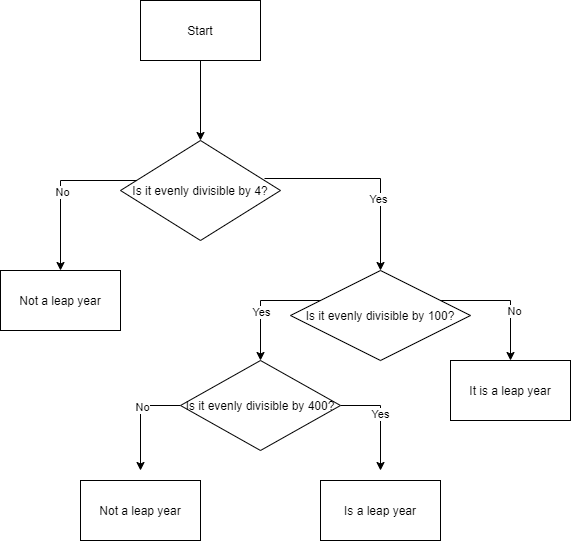

The diagram above was exported from draw.io. Its source (the exported page's mxGraphModel, read from the mxfile embedded in the PNG):
<mxGraphModel dx="780" dy="691" grid="1" gridSize="10" guides="1" tooltips="1" connect="1" arrows="1" fold="1" page="1" pageScale="1" pageWidth="850" pageHeight="1100" math="0" shadow="0">
  <root>
    <mxCell id="0" />
    <mxCell id="1" parent="0" />
    <mxCell id="pDfTHNUMk7XjISh7cqD6-3" style="edgeStyle=orthogonalEdgeStyle;rounded=0;orthogonalLoop=1;jettySize=auto;html=1;entryX=0.5;entryY=0;entryDx=0;entryDy=0;" edge="1" parent="1" source="pDfTHNUMk7XjISh7cqD6-1" target="pDfTHNUMk7XjISh7cqD6-2">
      <mxGeometry relative="1" as="geometry" />
    </mxCell>
    <mxCell id="pDfTHNUMk7XjISh7cqD6-1" value="Start" style="rounded=0;whiteSpace=wrap;html=1;" vertex="1" parent="1">
      <mxGeometry x="320" y="100" width="120" height="60" as="geometry" />
    </mxCell>
    <mxCell id="pDfTHNUMk7XjISh7cqD6-5" style="edgeStyle=orthogonalEdgeStyle;rounded=0;orthogonalLoop=1;jettySize=auto;html=1;entryX=0.5;entryY=0;entryDx=0;entryDy=0;" edge="1" parent="1" source="pDfTHNUMk7XjISh7cqD6-2" target="pDfTHNUMk7XjISh7cqD6-4">
      <mxGeometry relative="1" as="geometry">
        <Array as="points">
          <mxPoint x="240" y="280" />
        </Array>
      </mxGeometry>
    </mxCell>
    <mxCell id="pDfTHNUMk7XjISh7cqD6-6" value="No" style="edgeLabel;html=1;align=center;verticalAlign=middle;resizable=0;points=[];" vertex="1" connectable="0" parent="pDfTHNUMk7XjISh7cqD6-5">
      <mxGeometry x="0.0533" y="1" relative="1" as="geometry">
        <mxPoint as="offset" />
      </mxGeometry>
    </mxCell>
    <mxCell id="pDfTHNUMk7XjISh7cqD6-7" style="edgeStyle=orthogonalEdgeStyle;rounded=0;orthogonalLoop=1;jettySize=auto;html=1;exitX=0.9;exitY=0.38;exitDx=0;exitDy=0;exitPerimeter=0;" edge="1" parent="1" source="pDfTHNUMk7XjISh7cqD6-2">
      <mxGeometry relative="1" as="geometry">
        <mxPoint x="560" y="370" as="targetPoint" />
        <mxPoint x="460" y="280" as="sourcePoint" />
      </mxGeometry>
    </mxCell>
    <mxCell id="pDfTHNUMk7XjISh7cqD6-9" value="Yes" style="edgeLabel;html=1;align=center;verticalAlign=middle;resizable=0;points=[];" vertex="1" connectable="0" parent="pDfTHNUMk7XjISh7cqD6-7">
      <mxGeometry x="0.3053" y="-3" relative="1" as="geometry">
        <mxPoint as="offset" />
      </mxGeometry>
    </mxCell>
    <mxCell id="pDfTHNUMk7XjISh7cqD6-2" value="Is it evenly divisible by 4?" style="rhombus;whiteSpace=wrap;html=1;" vertex="1" parent="1">
      <mxGeometry x="300" y="240" width="160" height="100" as="geometry" />
    </mxCell>
    <mxCell id="pDfTHNUMk7XjISh7cqD6-4" value="Not a leap year" style="rounded=0;whiteSpace=wrap;html=1;" vertex="1" parent="1">
      <mxGeometry x="180" y="370" width="120" height="60" as="geometry" />
    </mxCell>
    <mxCell id="pDfTHNUMk7XjISh7cqD6-12" style="edgeStyle=orthogonalEdgeStyle;rounded=0;orthogonalLoop=1;jettySize=auto;html=1;entryX=0.5;entryY=0;entryDx=0;entryDy=0;" edge="1" parent="1" source="pDfTHNUMk7XjISh7cqD6-10">
      <mxGeometry relative="1" as="geometry">
        <mxPoint x="440" y="460" as="targetPoint" />
        <Array as="points">
          <mxPoint x="440" y="400" />
        </Array>
      </mxGeometry>
    </mxCell>
    <mxCell id="pDfTHNUMk7XjISh7cqD6-13" value="Yes" style="edgeLabel;html=1;align=center;verticalAlign=middle;resizable=0;points=[];" vertex="1" connectable="0" parent="pDfTHNUMk7XjISh7cqD6-12">
      <mxGeometry x="0.19" relative="1" as="geometry">
        <mxPoint as="offset" />
      </mxGeometry>
    </mxCell>
    <mxCell id="pDfTHNUMk7XjISh7cqD6-15" style="edgeStyle=orthogonalEdgeStyle;rounded=0;orthogonalLoop=1;jettySize=auto;html=1;" edge="1" parent="1" source="pDfTHNUMk7XjISh7cqD6-10">
      <mxGeometry relative="1" as="geometry">
        <mxPoint x="690" y="460" as="targetPoint" />
        <Array as="points">
          <mxPoint x="690" y="400" />
        </Array>
      </mxGeometry>
    </mxCell>
    <mxCell id="pDfTHNUMk7XjISh7cqD6-16" value="No" style="edgeLabel;html=1;align=center;verticalAlign=middle;resizable=0;points=[];" vertex="1" connectable="0" parent="pDfTHNUMk7XjISh7cqD6-15">
      <mxGeometry x="0.2326" y="3" relative="1" as="geometry">
        <mxPoint as="offset" />
      </mxGeometry>
    </mxCell>
    <mxCell id="pDfTHNUMk7XjISh7cqD6-10" value="Is it evenly divisible by 100?" style="rhombus;whiteSpace=wrap;html=1;" vertex="1" parent="1">
      <mxGeometry x="470" y="370" width="180" height="90" as="geometry" />
    </mxCell>
    <mxCell id="pDfTHNUMk7XjISh7cqD6-29" style="edgeStyle=orthogonalEdgeStyle;rounded=0;orthogonalLoop=1;jettySize=auto;html=1;" edge="1" parent="1" source="pDfTHNUMk7XjISh7cqD6-25">
      <mxGeometry relative="1" as="geometry">
        <mxPoint x="320" y="570" as="targetPoint" />
      </mxGeometry>
    </mxCell>
    <mxCell id="pDfTHNUMk7XjISh7cqD6-32" value="No" style="edgeLabel;html=1;align=center;verticalAlign=middle;resizable=0;points=[];" vertex="1" connectable="0" parent="pDfTHNUMk7XjISh7cqD6-29">
      <mxGeometry x="-0.2174" y="1" relative="1" as="geometry">
        <mxPoint as="offset" />
      </mxGeometry>
    </mxCell>
    <mxCell id="pDfTHNUMk7XjISh7cqD6-31" style="edgeStyle=orthogonalEdgeStyle;rounded=0;orthogonalLoop=1;jettySize=auto;html=1;" edge="1" parent="1" source="pDfTHNUMk7XjISh7cqD6-25">
      <mxGeometry relative="1" as="geometry">
        <mxPoint x="560" y="570" as="targetPoint" />
      </mxGeometry>
    </mxCell>
    <mxCell id="pDfTHNUMk7XjISh7cqD6-33" value="Yes" style="edgeLabel;html=1;align=center;verticalAlign=middle;resizable=0;points=[];" vertex="1" connectable="0" parent="pDfTHNUMk7XjISh7cqD6-31">
      <mxGeometry x="-0.0783" y="-1" relative="1" as="geometry">
        <mxPoint as="offset" />
      </mxGeometry>
    </mxCell>
    <mxCell id="pDfTHNUMk7XjISh7cqD6-25" value="Is it evenly divisible by 400?" style="rhombus;whiteSpace=wrap;html=1;" vertex="1" parent="1">
      <mxGeometry x="360" y="460" width="160" height="90" as="geometry" />
    </mxCell>
    <mxCell id="pDfTHNUMk7XjISh7cqD6-27" value="It is a leap year" style="rounded=0;whiteSpace=wrap;html=1;" vertex="1" parent="1">
      <mxGeometry x="630" y="460" width="120" height="60" as="geometry" />
    </mxCell>
    <mxCell id="pDfTHNUMk7XjISh7cqD6-28" value="Not a leap year" style="rounded=0;whiteSpace=wrap;html=1;" vertex="1" parent="1">
      <mxGeometry x="260" y="580" width="120" height="60" as="geometry" />
    </mxCell>
    <mxCell id="pDfTHNUMk7XjISh7cqD6-30" value="Is a leap year" style="rounded=0;whiteSpace=wrap;html=1;" vertex="1" parent="1">
      <mxGeometry x="500" y="580" width="120" height="60" as="geometry" />
    </mxCell>
  </root>
</mxGraphModel>